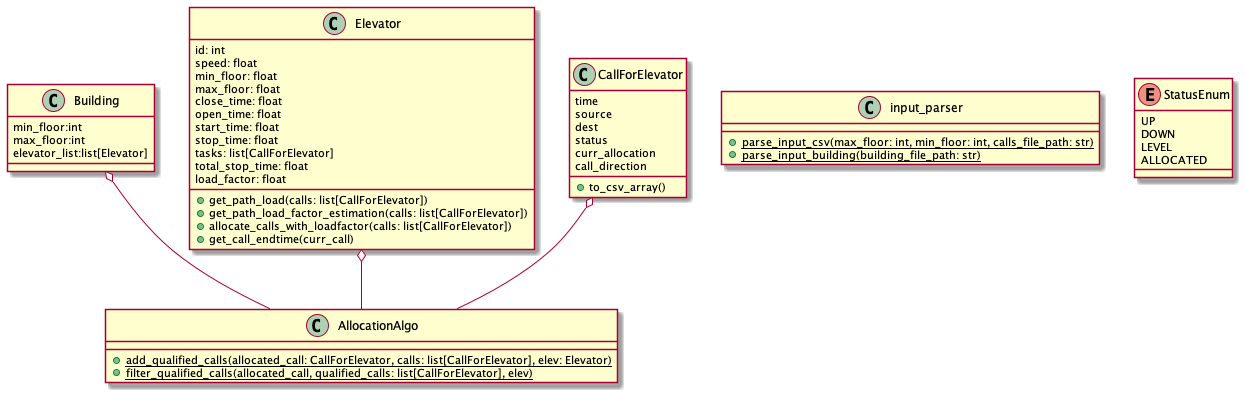

The diagram above was rendered by PlantUML. Its source (embedded in the PNG):
@startuml
'https://plantuml.com/class-diagram

class Building {
    min_floor:int
    max_floor:int
    elevator_list:list[Elevator]
}

class Elevator {
    id: int
    speed: float
    min_floor: float
    max_floor: float
    close_time: float
    open_time: float
    start_time: float
    stop_time: float
    tasks: list[CallForElevator]
    total_stop_time: float
    load_factor: float

    +get_path_load(calls: list[CallForElevator])
    +get_path_load_factor_estimation(calls: list[CallForElevator])
    +allocate_calls_with_loadfactor(calls: list[CallForElevator])
    +get_call_endtime(curr_call)
}


class CallForElevator{
    time
    source
    dest
    status
    curr_allocation
    call_direction

    +to_csv_array()
}


class AllocationAlgo {
 + {static} add_qualified_calls(allocated_call: CallForElevator, calls: list[CallForElevator], elev: Elevator)
 + {static} filter_qualified_calls(allocated_call, qualified_calls: list[CallForElevator], elev)

}

class input_parser {

+ {static}parse_input_csv(max_floor: int, min_floor: int, calls_file_path: str)
+ {static}parse_input_building(building_file_path: str)

}

Building o-- AllocationAlgo
Elevator o-- AllocationAlgo
CallForElevator o--	AllocationAlgo

enum StatusEnum {
UP
DOWN
LEVEL
ALLOCATED
}

@enduml